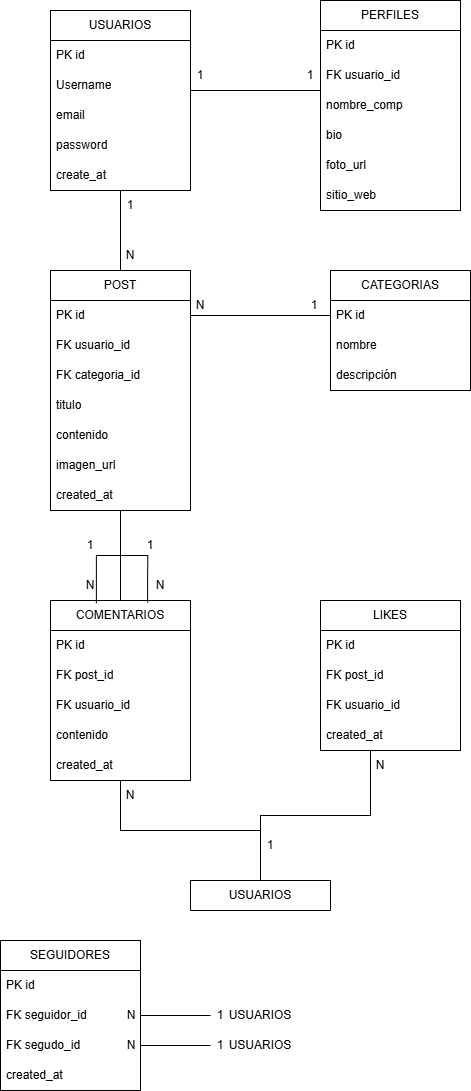

The diagram above was exported from draw.io. Its source (the exported page's mxGraphModel, read from the mxfile embedded in the PNG):
<mxGraphModel dx="832" dy="467" grid="1" gridSize="10" guides="1" tooltips="1" connect="1" arrows="1" fold="1" page="1" pageScale="1" pageWidth="827" pageHeight="1169" math="0" shadow="0">
  <root>
    <mxCell id="0" />
    <mxCell id="1" parent="0" />
    <mxCell id="uHwlvEgHBiYjjm292Q_v-1" parent="1" style="swimlane;fontStyle=0;childLayout=stackLayout;horizontal=1;startSize=30;horizontalStack=0;resizeParent=1;resizeParentMax=0;resizeLast=0;collapsible=1;marginBottom=0;whiteSpace=wrap;html=1;" value="USUARIOS" vertex="1">
      <mxGeometry height="180" width="140" x="120" y="50" as="geometry" />
    </mxCell>
    <mxCell id="uHwlvEgHBiYjjm292Q_v-2" parent="uHwlvEgHBiYjjm292Q_v-1" style="text;strokeColor=none;fillColor=none;align=left;verticalAlign=middle;spacingLeft=4;spacingRight=4;overflow=hidden;points=[[0,0.5],[1,0.5]];portConstraint=eastwest;rotatable=0;whiteSpace=wrap;html=1;" value="PK id  " vertex="1">
      <mxGeometry height="30" width="140" y="30" as="geometry" />
    </mxCell>
    <mxCell id="uHwlvEgHBiYjjm292Q_v-3" parent="uHwlvEgHBiYjjm292Q_v-1" style="text;strokeColor=none;fillColor=none;align=left;verticalAlign=middle;spacingLeft=4;spacingRight=4;overflow=hidden;points=[[0,0.5],[1,0.5]];portConstraint=eastwest;rotatable=0;whiteSpace=wrap;html=1;" value="Username" vertex="1">
      <mxGeometry height="30" width="140" y="60" as="geometry" />
    </mxCell>
    <mxCell id="uHwlvEgHBiYjjm292Q_v-4" parent="uHwlvEgHBiYjjm292Q_v-1" style="text;strokeColor=none;fillColor=none;align=left;verticalAlign=middle;spacingLeft=4;spacingRight=4;overflow=hidden;points=[[0,0.5],[1,0.5]];portConstraint=eastwest;rotatable=0;whiteSpace=wrap;html=1;" value="email" vertex="1">
      <mxGeometry height="30" width="140" y="90" as="geometry" />
    </mxCell>
    <mxCell id="uHwlvEgHBiYjjm292Q_v-5" parent="uHwlvEgHBiYjjm292Q_v-1" style="text;strokeColor=none;fillColor=none;align=left;verticalAlign=middle;spacingLeft=4;spacingRight=4;overflow=hidden;points=[[0,0.5],[1,0.5]];portConstraint=eastwest;rotatable=0;whiteSpace=wrap;html=1;" value="password" vertex="1">
      <mxGeometry height="30" width="140" y="120" as="geometry" />
    </mxCell>
    <mxCell id="uHwlvEgHBiYjjm292Q_v-6" parent="uHwlvEgHBiYjjm292Q_v-1" style="text;strokeColor=none;fillColor=none;align=left;verticalAlign=middle;spacingLeft=4;spacingRight=4;overflow=hidden;points=[[0,0.5],[1,0.5]];portConstraint=eastwest;rotatable=0;whiteSpace=wrap;html=1;" value="create_at" vertex="1">
      <mxGeometry height="30" width="140" y="150" as="geometry" />
    </mxCell>
    <mxCell id="uHwlvEgHBiYjjm292Q_v-7" parent="1" style="swimlane;fontStyle=0;childLayout=stackLayout;horizontal=1;startSize=30;horizontalStack=0;resizeParent=1;resizeParentMax=0;resizeLast=0;collapsible=1;marginBottom=0;whiteSpace=wrap;html=1;" value="PERFILES" vertex="1">
      <mxGeometry height="210" width="140" x="390" y="40" as="geometry" />
    </mxCell>
    <mxCell id="uHwlvEgHBiYjjm292Q_v-8" parent="uHwlvEgHBiYjjm292Q_v-7" style="text;strokeColor=none;fillColor=none;align=left;verticalAlign=middle;spacingLeft=4;spacingRight=4;overflow=hidden;points=[[0,0.5],[1,0.5]];portConstraint=eastwest;rotatable=0;whiteSpace=wrap;html=1;" value="PK id  " vertex="1">
      <mxGeometry height="30" width="140" y="30" as="geometry" />
    </mxCell>
    <mxCell id="uHwlvEgHBiYjjm292Q_v-9" parent="uHwlvEgHBiYjjm292Q_v-7" style="text;strokeColor=none;fillColor=none;align=left;verticalAlign=middle;spacingLeft=4;spacingRight=4;overflow=hidden;points=[[0,0.5],[1,0.5]];portConstraint=eastwest;rotatable=0;whiteSpace=wrap;html=1;" value="FK usuario_id" vertex="1">
      <mxGeometry height="30" width="140" y="60" as="geometry" />
    </mxCell>
    <mxCell id="uHwlvEgHBiYjjm292Q_v-10" parent="uHwlvEgHBiYjjm292Q_v-7" style="text;strokeColor=none;fillColor=none;align=left;verticalAlign=middle;spacingLeft=4;spacingRight=4;overflow=hidden;points=[[0,0.5],[1,0.5]];portConstraint=eastwest;rotatable=0;whiteSpace=wrap;html=1;" value="nombre_comp" vertex="1">
      <mxGeometry height="30" width="140" y="90" as="geometry" />
    </mxCell>
    <mxCell id="uHwlvEgHBiYjjm292Q_v-11" parent="uHwlvEgHBiYjjm292Q_v-7" style="text;strokeColor=none;fillColor=none;align=left;verticalAlign=middle;spacingLeft=4;spacingRight=4;overflow=hidden;points=[[0,0.5],[1,0.5]];portConstraint=eastwest;rotatable=0;whiteSpace=wrap;html=1;" value="bio" vertex="1">
      <mxGeometry height="30" width="140" y="120" as="geometry" />
    </mxCell>
    <mxCell id="uHwlvEgHBiYjjm292Q_v-12" parent="uHwlvEgHBiYjjm292Q_v-7" style="text;strokeColor=none;fillColor=none;align=left;verticalAlign=middle;spacingLeft=4;spacingRight=4;overflow=hidden;points=[[0,0.5],[1,0.5]];portConstraint=eastwest;rotatable=0;whiteSpace=wrap;html=1;" value="foto_url" vertex="1">
      <mxGeometry height="30" width="140" y="150" as="geometry" />
    </mxCell>
    <mxCell id="uHwlvEgHBiYjjm292Q_v-13" parent="uHwlvEgHBiYjjm292Q_v-7" style="text;strokeColor=none;fillColor=none;align=left;verticalAlign=middle;spacingLeft=4;spacingRight=4;overflow=hidden;points=[[0,0.5],[1,0.5]];portConstraint=eastwest;rotatable=0;whiteSpace=wrap;html=1;" value="sitio_web" vertex="1">
      <mxGeometry height="30" width="140" y="180" as="geometry" />
    </mxCell>
    <mxCell id="uHwlvEgHBiYjjm292Q_v-30" edge="1" parent="1" source="uHwlvEgHBiYjjm292Q_v-14" style="edgeStyle=orthogonalEdgeStyle;rounded=0;orthogonalLoop=1;jettySize=auto;html=1;endArrow=none;endFill=0;">
      <mxGeometry relative="1" as="geometry">
        <mxPoint x="190" y="230" as="targetPoint" />
      </mxGeometry>
    </mxCell>
    <mxCell id="uHwlvEgHBiYjjm292Q_v-14" parent="1" style="swimlane;fontStyle=0;childLayout=stackLayout;horizontal=1;startSize=30;horizontalStack=0;resizeParent=1;resizeParentMax=0;resizeLast=0;collapsible=1;marginBottom=0;whiteSpace=wrap;html=1;" value="POST" vertex="1">
      <mxGeometry height="240" width="140" x="120" y="310" as="geometry" />
    </mxCell>
    <mxCell id="uHwlvEgHBiYjjm292Q_v-15" parent="uHwlvEgHBiYjjm292Q_v-14" style="text;strokeColor=none;fillColor=none;align=left;verticalAlign=middle;spacingLeft=4;spacingRight=4;overflow=hidden;points=[[0,0.5],[1,0.5]];portConstraint=eastwest;rotatable=0;whiteSpace=wrap;html=1;" value="PK id  " vertex="1">
      <mxGeometry height="30" width="140" y="30" as="geometry" />
    </mxCell>
    <mxCell id="uHwlvEgHBiYjjm292Q_v-16" parent="uHwlvEgHBiYjjm292Q_v-14" style="text;strokeColor=none;fillColor=none;align=left;verticalAlign=middle;spacingLeft=4;spacingRight=4;overflow=hidden;points=[[0,0.5],[1,0.5]];portConstraint=eastwest;rotatable=0;whiteSpace=wrap;html=1;" value="FK usuario_id" vertex="1">
      <mxGeometry height="30" width="140" y="60" as="geometry" />
    </mxCell>
    <mxCell id="uHwlvEgHBiYjjm292Q_v-17" parent="uHwlvEgHBiYjjm292Q_v-14" style="text;strokeColor=none;fillColor=none;align=left;verticalAlign=middle;spacingLeft=4;spacingRight=4;overflow=hidden;points=[[0,0.5],[1,0.5]];portConstraint=eastwest;rotatable=0;whiteSpace=wrap;html=1;" value="FK categoria_id" vertex="1">
      <mxGeometry height="30" width="140" y="90" as="geometry" />
    </mxCell>
    <mxCell id="uHwlvEgHBiYjjm292Q_v-18" parent="uHwlvEgHBiYjjm292Q_v-14" style="text;strokeColor=none;fillColor=none;align=left;verticalAlign=middle;spacingLeft=4;spacingRight=4;overflow=hidden;points=[[0,0.5],[1,0.5]];portConstraint=eastwest;rotatable=0;whiteSpace=wrap;html=1;" value="titulo" vertex="1">
      <mxGeometry height="30" width="140" y="120" as="geometry" />
    </mxCell>
    <mxCell id="uHwlvEgHBiYjjm292Q_v-20" parent="uHwlvEgHBiYjjm292Q_v-14" style="text;strokeColor=none;fillColor=none;align=left;verticalAlign=middle;spacingLeft=4;spacingRight=4;overflow=hidden;points=[[0,0.5],[1,0.5]];portConstraint=eastwest;rotatable=0;whiteSpace=wrap;html=1;" value="contenido" vertex="1">
      <mxGeometry height="30" width="140" y="150" as="geometry" />
    </mxCell>
    <mxCell id="uHwlvEgHBiYjjm292Q_v-19" parent="uHwlvEgHBiYjjm292Q_v-14" style="text;strokeColor=none;fillColor=none;align=left;verticalAlign=middle;spacingLeft=4;spacingRight=4;overflow=hidden;points=[[0,0.5],[1,0.5]];portConstraint=eastwest;rotatable=0;whiteSpace=wrap;html=1;" value="imagen_url" vertex="1">
      <mxGeometry height="30" width="140" y="180" as="geometry" />
    </mxCell>
    <mxCell id="uHwlvEgHBiYjjm292Q_v-21" parent="uHwlvEgHBiYjjm292Q_v-14" style="text;strokeColor=none;fillColor=none;align=left;verticalAlign=middle;spacingLeft=4;spacingRight=4;overflow=hidden;points=[[0,0.5],[1,0.5]];portConstraint=eastwest;rotatable=0;whiteSpace=wrap;html=1;" value="created_at" vertex="1">
      <mxGeometry height="30" width="140" y="210" as="geometry" />
    </mxCell>
    <mxCell id="uHwlvEgHBiYjjm292Q_v-22" parent="1" style="swimlane;fontStyle=0;childLayout=stackLayout;horizontal=1;startSize=30;horizontalStack=0;resizeParent=1;resizeParentMax=0;resizeLast=0;collapsible=1;marginBottom=0;whiteSpace=wrap;html=1;" value="CATEGORIAS" vertex="1">
      <mxGeometry height="120" width="140" x="400" y="310" as="geometry" />
    </mxCell>
    <mxCell id="uHwlvEgHBiYjjm292Q_v-23" parent="uHwlvEgHBiYjjm292Q_v-22" style="text;strokeColor=none;fillColor=none;align=left;verticalAlign=middle;spacingLeft=4;spacingRight=4;overflow=hidden;points=[[0,0.5],[1,0.5]];portConstraint=eastwest;rotatable=0;whiteSpace=wrap;html=1;" value="PK id  " vertex="1">
      <mxGeometry height="30" width="140" y="30" as="geometry" />
    </mxCell>
    <mxCell id="uHwlvEgHBiYjjm292Q_v-24" parent="uHwlvEgHBiYjjm292Q_v-22" style="text;strokeColor=none;fillColor=none;align=left;verticalAlign=middle;spacingLeft=4;spacingRight=4;overflow=hidden;points=[[0,0.5],[1,0.5]];portConstraint=eastwest;rotatable=0;whiteSpace=wrap;html=1;" value="nombre" vertex="1">
      <mxGeometry height="30" width="140" y="60" as="geometry" />
    </mxCell>
    <mxCell id="uHwlvEgHBiYjjm292Q_v-25" parent="uHwlvEgHBiYjjm292Q_v-22" style="text;strokeColor=none;fillColor=none;align=left;verticalAlign=middle;spacingLeft=4;spacingRight=4;overflow=hidden;points=[[0,0.5],[1,0.5]];portConstraint=eastwest;rotatable=0;whiteSpace=wrap;html=1;" value="descripción" vertex="1">
      <mxGeometry height="30" width="140" y="90" as="geometry" />
    </mxCell>
    <mxCell id="uHwlvEgHBiYjjm292Q_v-29" edge="1" parent="1" source="uHwlvEgHBiYjjm292Q_v-1" style="edgeStyle=orthogonalEdgeStyle;rounded=0;orthogonalLoop=1;jettySize=auto;html=1;endArrow=none;endFill=0;">
      <mxGeometry relative="1" as="geometry">
        <Array as="points">
          <mxPoint x="350" y="130" />
          <mxPoint x="350" y="130" />
        </Array>
        <mxPoint x="390" y="130" as="targetPoint" />
      </mxGeometry>
    </mxCell>
    <mxCell id="uHwlvEgHBiYjjm292Q_v-31" edge="1" parent="1" source="uHwlvEgHBiYjjm292Q_v-23" style="edgeStyle=orthogonalEdgeStyle;rounded=0;orthogonalLoop=1;jettySize=auto;html=1;entryX=1;entryY=0.5;entryDx=0;entryDy=0;endArrow=none;endFill=0;" target="uHwlvEgHBiYjjm292Q_v-15">
      <mxGeometry relative="1" as="geometry" />
    </mxCell>
    <mxCell id="uHwlvEgHBiYjjm292Q_v-58" edge="1" parent="1" source="uHwlvEgHBiYjjm292Q_v-32" style="edgeStyle=orthogonalEdgeStyle;rounded=0;orthogonalLoop=1;jettySize=auto;html=1;entryX=0.5;entryY=0;entryDx=0;entryDy=0;endArrow=none;endFill=0;" target="uHwlvEgHBiYjjm292Q_v-49">
      <mxGeometry relative="1" as="geometry" />
    </mxCell>
    <mxCell id="uHwlvEgHBiYjjm292Q_v-32" parent="1" style="swimlane;fontStyle=0;childLayout=stackLayout;horizontal=1;startSize=30;horizontalStack=0;resizeParent=1;resizeParentMax=0;resizeLast=0;collapsible=1;marginBottom=0;whiteSpace=wrap;html=1;" value="COMENTARIOS" vertex="1">
      <mxGeometry height="180" width="140" x="120" y="640" as="geometry" />
    </mxCell>
    <mxCell id="uHwlvEgHBiYjjm292Q_v-33" parent="uHwlvEgHBiYjjm292Q_v-32" style="text;strokeColor=none;fillColor=none;align=left;verticalAlign=middle;spacingLeft=4;spacingRight=4;overflow=hidden;points=[[0,0.5],[1,0.5]];portConstraint=eastwest;rotatable=0;whiteSpace=wrap;html=1;" value="PK id  " vertex="1">
      <mxGeometry height="30" width="140" y="30" as="geometry" />
    </mxCell>
    <mxCell id="uHwlvEgHBiYjjm292Q_v-34" parent="uHwlvEgHBiYjjm292Q_v-32" style="text;strokeColor=none;fillColor=none;align=left;verticalAlign=middle;spacingLeft=4;spacingRight=4;overflow=hidden;points=[[0,0.5],[1,0.5]];portConstraint=eastwest;rotatable=0;whiteSpace=wrap;html=1;" value="FK post_id" vertex="1">
      <mxGeometry height="30" width="140" y="60" as="geometry" />
    </mxCell>
    <mxCell id="uHwlvEgHBiYjjm292Q_v-35" parent="uHwlvEgHBiYjjm292Q_v-32" style="text;strokeColor=none;fillColor=none;align=left;verticalAlign=middle;spacingLeft=4;spacingRight=4;overflow=hidden;points=[[0,0.5],[1,0.5]];portConstraint=eastwest;rotatable=0;whiteSpace=wrap;html=1;" value="FK usuario_id" vertex="1">
      <mxGeometry height="30" width="140" y="90" as="geometry" />
    </mxCell>
    <mxCell id="uHwlvEgHBiYjjm292Q_v-36" parent="uHwlvEgHBiYjjm292Q_v-32" style="text;strokeColor=none;fillColor=none;align=left;verticalAlign=middle;spacingLeft=4;spacingRight=4;overflow=hidden;points=[[0,0.5],[1,0.5]];portConstraint=eastwest;rotatable=0;whiteSpace=wrap;html=1;" value="contenido" vertex="1">
      <mxGeometry height="30" width="140" y="120" as="geometry" />
    </mxCell>
    <mxCell id="uHwlvEgHBiYjjm292Q_v-37" parent="uHwlvEgHBiYjjm292Q_v-32" style="text;strokeColor=none;fillColor=none;align=left;verticalAlign=middle;spacingLeft=4;spacingRight=4;overflow=hidden;points=[[0,0.5],[1,0.5]];portConstraint=eastwest;rotatable=0;whiteSpace=wrap;html=1;" value="created_at" vertex="1">
      <mxGeometry height="30" width="140" y="150" as="geometry" />
    </mxCell>
    <mxCell id="uHwlvEgHBiYjjm292Q_v-39" parent="1" style="swimlane;fontStyle=0;childLayout=stackLayout;horizontal=1;startSize=30;horizontalStack=0;resizeParent=1;resizeParentMax=0;resizeLast=0;collapsible=1;marginBottom=0;whiteSpace=wrap;html=1;" value="LIKES" vertex="1">
      <mxGeometry height="150" width="140" x="390" y="640" as="geometry" />
    </mxCell>
    <mxCell id="uHwlvEgHBiYjjm292Q_v-40" parent="uHwlvEgHBiYjjm292Q_v-39" style="text;strokeColor=none;fillColor=none;align=left;verticalAlign=middle;spacingLeft=4;spacingRight=4;overflow=hidden;points=[[0,0.5],[1,0.5]];portConstraint=eastwest;rotatable=0;whiteSpace=wrap;html=1;" value="PK id  " vertex="1">
      <mxGeometry height="30" width="140" y="30" as="geometry" />
    </mxCell>
    <mxCell id="uHwlvEgHBiYjjm292Q_v-41" parent="uHwlvEgHBiYjjm292Q_v-39" style="text;strokeColor=none;fillColor=none;align=left;verticalAlign=middle;spacingLeft=4;spacingRight=4;overflow=hidden;points=[[0,0.5],[1,0.5]];portConstraint=eastwest;rotatable=0;whiteSpace=wrap;html=1;" value="FK post_id" vertex="1">
      <mxGeometry height="30" width="140" y="60" as="geometry" />
    </mxCell>
    <mxCell id="uHwlvEgHBiYjjm292Q_v-42" parent="uHwlvEgHBiYjjm292Q_v-39" style="text;strokeColor=none;fillColor=none;align=left;verticalAlign=middle;spacingLeft=4;spacingRight=4;overflow=hidden;points=[[0,0.5],[1,0.5]];portConstraint=eastwest;rotatable=0;whiteSpace=wrap;html=1;" value="FK usuario_id" vertex="1">
      <mxGeometry height="30" width="140" y="90" as="geometry" />
    </mxCell>
    <mxCell id="uHwlvEgHBiYjjm292Q_v-43" parent="uHwlvEgHBiYjjm292Q_v-39" style="text;strokeColor=none;fillColor=none;align=left;verticalAlign=middle;spacingLeft=4;spacingRight=4;overflow=hidden;points=[[0,0.5],[1,0.5]];portConstraint=eastwest;rotatable=0;whiteSpace=wrap;html=1;" value="created_at" vertex="1">
      <mxGeometry height="30" width="140" y="120" as="geometry" />
    </mxCell>
    <mxCell id="uHwlvEgHBiYjjm292Q_v-46" edge="1" parent="1" source="uHwlvEgHBiYjjm292Q_v-32" style="edgeStyle=orthogonalEdgeStyle;rounded=0;orthogonalLoop=1;jettySize=auto;html=1;entryX=0.5;entryY=1.033;entryDx=0;entryDy=0;entryPerimeter=0;endArrow=none;endFill=0;" target="uHwlvEgHBiYjjm292Q_v-21">
      <mxGeometry relative="1" as="geometry" />
    </mxCell>
    <mxCell id="uHwlvEgHBiYjjm292Q_v-47" edge="1" parent="1" source="uHwlvEgHBiYjjm292Q_v-14" style="edgeStyle=orthogonalEdgeStyle;rounded=0;orthogonalLoop=1;jettySize=auto;html=1;entryX=0.328;entryY=0.016;entryDx=0;entryDy=0;entryPerimeter=0;endArrow=none;endFill=0;" target="uHwlvEgHBiYjjm292Q_v-32">
      <mxGeometry relative="1" as="geometry">
        <Array as="points">
          <mxPoint x="190" y="595" />
          <mxPoint x="166" y="595" />
        </Array>
      </mxGeometry>
    </mxCell>
    <mxCell id="uHwlvEgHBiYjjm292Q_v-48" edge="1" parent="1" source="uHwlvEgHBiYjjm292Q_v-14" style="edgeStyle=orthogonalEdgeStyle;rounded=0;orthogonalLoop=1;jettySize=auto;html=1;entryX=0.694;entryY=0.011;entryDx=0;entryDy=0;entryPerimeter=0;endArrow=none;endFill=0;" target="uHwlvEgHBiYjjm292Q_v-32">
      <mxGeometry relative="1" as="geometry">
        <Array as="points">
          <mxPoint x="190" y="595" />
          <mxPoint x="217" y="595" />
        </Array>
      </mxGeometry>
    </mxCell>
    <mxCell id="uHwlvEgHBiYjjm292Q_v-49" parent="1" style="swimlane;fontStyle=0;childLayout=stackLayout;horizontal=1;startSize=30;horizontalStack=0;resizeParent=1;resizeParentMax=0;resizeLast=0;collapsible=1;marginBottom=0;whiteSpace=wrap;html=1;" value="USUARIOS" vertex="1">
      <mxGeometry height="30" width="140" x="260" y="920" as="geometry">
        <mxRectangle height="30" width="100" x="260" y="880" as="alternateBounds" />
      </mxGeometry>
    </mxCell>
    <mxCell id="uHwlvEgHBiYjjm292Q_v-57" edge="1" parent="1" source="uHwlvEgHBiYjjm292Q_v-49" style="edgeStyle=orthogonalEdgeStyle;rounded=0;orthogonalLoop=1;jettySize=auto;html=1;entryX=0.357;entryY=1;entryDx=0;entryDy=0;entryPerimeter=0;endArrow=none;endFill=0;" target="uHwlvEgHBiYjjm292Q_v-43">
      <mxGeometry relative="1" as="geometry">
        <Array as="points">
          <mxPoint x="330" y="855" />
          <mxPoint x="440" y="855" />
        </Array>
      </mxGeometry>
    </mxCell>
    <mxCell id="uHwlvEgHBiYjjm292Q_v-59" parent="1" style="swimlane;fontStyle=0;childLayout=stackLayout;horizontal=1;startSize=30;horizontalStack=0;resizeParent=1;resizeParentMax=0;resizeLast=0;collapsible=1;marginBottom=0;whiteSpace=wrap;html=1;" value="SEGUIDORES" vertex="1">
      <mxGeometry height="150" width="140" x="70" y="980" as="geometry" />
    </mxCell>
    <mxCell id="uHwlvEgHBiYjjm292Q_v-60" parent="uHwlvEgHBiYjjm292Q_v-59" style="text;strokeColor=none;fillColor=none;align=left;verticalAlign=middle;spacingLeft=4;spacingRight=4;overflow=hidden;points=[[0,0.5],[1,0.5]];portConstraint=eastwest;rotatable=0;whiteSpace=wrap;html=1;" value="PK id  " vertex="1">
      <mxGeometry height="30" width="140" y="30" as="geometry" />
    </mxCell>
    <mxCell id="uHwlvEgHBiYjjm292Q_v-68" edge="1" parent="uHwlvEgHBiYjjm292Q_v-59" source="uHwlvEgHBiYjjm292Q_v-61" style="edgeStyle=orthogonalEdgeStyle;rounded=0;orthogonalLoop=1;jettySize=auto;html=1;endArrow=none;endFill=0;">
      <mxGeometry relative="1" as="geometry">
        <mxPoint x="210" y="75" as="targetPoint" />
      </mxGeometry>
    </mxCell>
    <mxCell id="uHwlvEgHBiYjjm292Q_v-61" parent="uHwlvEgHBiYjjm292Q_v-59" style="text;strokeColor=none;fillColor=none;align=left;verticalAlign=middle;spacingLeft=4;spacingRight=4;overflow=hidden;points=[[0,0.5],[1,0.5]];portConstraint=eastwest;rotatable=0;whiteSpace=wrap;html=1;" value="FK seguidor_id&amp;nbsp; &amp;nbsp; &amp;nbsp; &amp;nbsp; &amp;nbsp; &amp;nbsp; N" vertex="1">
      <mxGeometry height="30" width="140" y="60" as="geometry" />
    </mxCell>
    <mxCell id="uHwlvEgHBiYjjm292Q_v-67" edge="1" parent="uHwlvEgHBiYjjm292Q_v-59" source="uHwlvEgHBiYjjm292Q_v-62" style="edgeStyle=orthogonalEdgeStyle;rounded=0;orthogonalLoop=1;jettySize=auto;html=1;endArrow=none;endFill=0;">
      <mxGeometry relative="1" as="geometry">
        <Array as="points">
          <mxPoint x="190" y="105" />
          <mxPoint x="190" y="105" />
        </Array>
        <mxPoint x="210" y="105" as="targetPoint" />
      </mxGeometry>
    </mxCell>
    <mxCell id="uHwlvEgHBiYjjm292Q_v-62" parent="uHwlvEgHBiYjjm292Q_v-59" style="text;strokeColor=none;fillColor=none;align=left;verticalAlign=middle;spacingLeft=4;spacingRight=4;overflow=hidden;points=[[0,0.5],[1,0.5]];portConstraint=eastwest;rotatable=0;whiteSpace=wrap;html=1;" value="FK segudo_id&amp;nbsp; &amp;nbsp; &amp;nbsp; &amp;nbsp; &amp;nbsp; &amp;nbsp; &amp;nbsp; N" vertex="1">
      <mxGeometry height="30" width="140" y="90" as="geometry" />
    </mxCell>
    <mxCell id="uHwlvEgHBiYjjm292Q_v-63" parent="uHwlvEgHBiYjjm292Q_v-59" style="text;strokeColor=none;fillColor=none;align=left;verticalAlign=middle;spacingLeft=4;spacingRight=4;overflow=hidden;points=[[0,0.5],[1,0.5]];portConstraint=eastwest;rotatable=0;whiteSpace=wrap;html=1;" value="created_at" vertex="1">
      <mxGeometry height="30" width="140" y="120" as="geometry" />
    </mxCell>
    <mxCell id="uHwlvEgHBiYjjm292Q_v-69" parent="1" style="text;html=1;whiteSpace=wrap;strokeColor=none;fillColor=none;align=center;verticalAlign=middle;rounded=0;" value="1" vertex="1">
      <mxGeometry height="30" width="60" x="260" y="1040" as="geometry" />
    </mxCell>
    <mxCell id="uHwlvEgHBiYjjm292Q_v-70" parent="1" style="text;html=1;whiteSpace=wrap;strokeColor=none;fillColor=none;align=center;verticalAlign=middle;rounded=0;" value="USUARIOS" vertex="1">
      <mxGeometry height="30" width="60" x="300" y="1040" as="geometry" />
    </mxCell>
    <mxCell id="uHwlvEgHBiYjjm292Q_v-71" parent="1" style="text;html=1;whiteSpace=wrap;strokeColor=none;fillColor=none;align=center;verticalAlign=middle;rounded=0;" value="1" vertex="1">
      <mxGeometry height="30" width="60" x="260" y="1070" as="geometry" />
    </mxCell>
    <mxCell id="uHwlvEgHBiYjjm292Q_v-73" parent="1" style="text;html=1;whiteSpace=wrap;strokeColor=none;fillColor=none;align=center;verticalAlign=middle;rounded=0;" value="USUARIOS" vertex="1">
      <mxGeometry height="30" width="60" x="300" y="1070" as="geometry" />
    </mxCell>
    <mxCell id="uHwlvEgHBiYjjm292Q_v-75" parent="1" style="text;html=1;whiteSpace=wrap;strokeColor=none;fillColor=none;align=center;verticalAlign=middle;rounded=0;" value="1" vertex="1">
      <mxGeometry height="30" width="60" x="310" y="870" as="geometry" />
    </mxCell>
    <mxCell id="uHwlvEgHBiYjjm292Q_v-76" parent="1" style="text;html=1;whiteSpace=wrap;strokeColor=none;fillColor=none;align=center;verticalAlign=middle;rounded=0;" value="1" vertex="1">
      <mxGeometry height="30" width="60" x="190" y="570" as="geometry" />
    </mxCell>
    <mxCell id="uHwlvEgHBiYjjm292Q_v-77" parent="1" style="text;html=1;whiteSpace=wrap;strokeColor=none;fillColor=none;align=center;verticalAlign=middle;rounded=0;" value="1" vertex="1">
      <mxGeometry height="30" width="60" x="130" y="570" as="geometry" />
    </mxCell>
    <mxCell id="uHwlvEgHBiYjjm292Q_v-78" parent="1" style="text;html=1;whiteSpace=wrap;strokeColor=none;fillColor=none;align=center;verticalAlign=middle;rounded=0;" value="1" vertex="1">
      <mxGeometry height="30" width="60" x="354" y="330" as="geometry" />
    </mxCell>
    <mxCell id="uHwlvEgHBiYjjm292Q_v-79" parent="1" style="text;html=1;whiteSpace=wrap;strokeColor=none;fillColor=none;align=center;verticalAlign=middle;rounded=0;" value="1" vertex="1">
      <mxGeometry height="30" width="60" x="170" y="230" as="geometry" />
    </mxCell>
    <mxCell id="uHwlvEgHBiYjjm292Q_v-80" parent="1" style="text;html=1;whiteSpace=wrap;strokeColor=none;fillColor=none;align=center;verticalAlign=middle;rounded=0;" value="1" vertex="1">
      <mxGeometry height="30" width="60" x="240" y="100" as="geometry" />
    </mxCell>
    <mxCell id="uHwlvEgHBiYjjm292Q_v-81" parent="1" style="text;html=1;whiteSpace=wrap;strokeColor=none;fillColor=none;align=center;verticalAlign=middle;rounded=0;" value="1" vertex="1">
      <mxGeometry height="30" width="60" x="350" y="100" as="geometry" />
    </mxCell>
    <mxCell id="uHwlvEgHBiYjjm292Q_v-82" parent="1" style="text;html=1;whiteSpace=wrap;strokeColor=none;fillColor=none;align=center;verticalAlign=middle;rounded=0;" value="N" vertex="1">
      <mxGeometry height="30" width="60" x="170" y="280" as="geometry" />
    </mxCell>
    <mxCell id="uHwlvEgHBiYjjm292Q_v-83" parent="1" style="text;html=1;whiteSpace=wrap;strokeColor=none;fillColor=none;align=center;verticalAlign=middle;rounded=0;" value="N" vertex="1">
      <mxGeometry height="30" width="60" x="240" y="330" as="geometry" />
    </mxCell>
    <mxCell id="uHwlvEgHBiYjjm292Q_v-84" parent="1" style="text;html=1;whiteSpace=wrap;strokeColor=none;fillColor=none;align=center;verticalAlign=middle;rounded=0;" value="N" vertex="1">
      <mxGeometry height="30" width="60" x="200" y="610" as="geometry" />
    </mxCell>
    <mxCell id="uHwlvEgHBiYjjm292Q_v-87" parent="1" style="text;html=1;whiteSpace=wrap;strokeColor=none;fillColor=none;align=center;verticalAlign=middle;rounded=0;" value="N" vertex="1">
      <mxGeometry height="30" width="60" x="130" y="610" as="geometry" />
    </mxCell>
    <mxCell id="uHwlvEgHBiYjjm292Q_v-88" parent="1" style="text;html=1;whiteSpace=wrap;strokeColor=none;fillColor=none;align=center;verticalAlign=middle;rounded=0;" value="N" vertex="1">
      <mxGeometry height="30" width="60" x="170" y="820" as="geometry" />
    </mxCell>
    <mxCell id="uHwlvEgHBiYjjm292Q_v-89" parent="1" style="text;html=1;whiteSpace=wrap;strokeColor=none;fillColor=none;align=center;verticalAlign=middle;rounded=0;" value="N" vertex="1">
      <mxGeometry height="30" width="60" x="420" y="790" as="geometry" />
    </mxCell>
  </root>
</mxGraphModel>